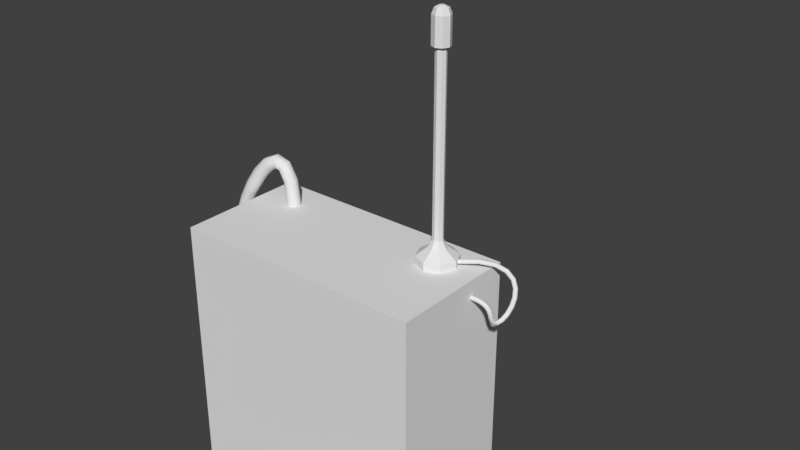 # Source: security_camera1.blend  (saved by Blender 2.77.0; exported with 4.5.12 LTS)
import bpy
from mathutils import Matrix  # noqa: F401  (used for matrix-valued properties, if any)

bpy.ops.wm.read_factory_settings(use_empty=True)
scene = bpy.context.scene
scene.name = 'Scene'

# ---- collections
col_collection_1 = bpy.data.collections.new('Collection 1'); scene.collection.children.link(col_collection_1)
col_collection_2 = bpy.data.collections.new('Collection 2'); scene.collection.children.link(col_collection_2)
col_collection_2.hide_render = True
col_collection_2.hide_viewport = True

# ---- materials (node trees are filled in below, after node groups)
mat_camera_base = bpy.data.materials.new('camera_base')
mat_camera_base.alpha_threshold = 0.0
mat_camera_base.use_transparent_shadow = False
mat_camera_base.roughness = 0.5
mat_camera_base.line_color = (0.0, 0.0, 0.0, 1.0)
mat_camera_wire = bpy.data.materials.new('camera_wire')
mat_camera_wire.alpha_threshold = 0.0
mat_camera_wire.use_transparent_shadow = False
mat_camera_wire.roughness = 0.5
mat_camera_arial = bpy.data.materials.new('camera_arial')
mat_camera_arial.alpha_threshold = 0.0
mat_camera_arial.use_transparent_shadow = False
mat_camera_arial.roughness = 0.5

# ---- material node trees

# ---- world
world_world = bpy.data.worlds.new('World'); scene.world = world_world
world_world.color = (0.05088, 0.05088, 0.05088)
world_world.use_sun_shadow = False
world_world.sun_shadow_jitter_overblur = 0.0
world_world.cycles.sampling_method = 'MANUAL'

# ---- meshes
me_cube = bpy.data.meshes.new('Cube')
me_cube.from_pydata([(1.0, -0.0008045, -1.0), (-1.0, -0.0008044, -1.0), (1.0, -0.0008051, 1.0), (-1.0, -0.0008042, 1.0), (1.0, 0.9992, -1.0), (-1.0, 0.9992, -1.0), (1.0, 0.9992, 1.0), (-1.0, 0.9992, 1.0), (0.8216, 1.104, -0.8216), (-0.8216, 1.104, -0.8216), (0.8216, 1.104, 0.8216), (-0.1854, 1.103, 0.5706), (-0.3527, 1.103, 0.4854), (-0.4854, 1.103, 0.3527), (-0.5706, 1.103, 0.1854), (-0.6, 1.103, -1.397e-07), (-0.5706, 1.103, -0.1854), (-0.4854, 1.103, -0.3527), (-0.3527, 1.103, -0.4854), (-0.1854, 1.103, -0.5706), (3.164e-07, 1.103, -0.6), (-0.1713, 1.174, 0.5706), (-0.3258, 1.238, 0.4854), (-0.4485, 1.289, 0.3527), (-0.5272, 1.322, 0.1854), (-0.5543, 1.333, -1.397e-07), (-0.5272, 1.322, -0.1854), (-0.4485, 1.289, -0.3527), (-0.3258, 1.238, -0.4854), (-0.1713, 1.174, -0.5706), (-0.1311, 1.234, 0.5706), (-0.2494, 1.353, 0.4854), (-0.3432, 1.447, 0.3527), (-0.4035, 1.507, 0.1854), (-0.4243, 1.528, -1.397e-07), (-0.4035, 1.507, -0.1854), (-0.3432, 1.447, -0.3527), (-0.2494, 1.353, -0.4854), (-0.1311, 1.234, -0.5706), (-0.07095, 1.275, 0.5706), (-0.135, 1.429, 0.4854), (-0.1858, 1.552, 0.3527), (-0.2184, 1.63, 0.1854), (-0.2296, 1.658, -1.397e-07), (-0.2184, 1.63, -0.1854), (-0.1858, 1.552, -0.3527), (-0.135, 1.429, -0.4854), (-0.07095, 1.275, -0.5706), (3.28e-07, 1.289, 0.5706), (3.504e-07, 1.456, 0.4854), (4.04e-07, 1.589, 0.3527), (3.682e-07, 1.674, 0.1854), (3.861e-07, 1.703, -1.397e-07), (4.04e-07, 1.674, -0.1854), (4.04e-07, 1.589, -0.3527), (3.682e-07, 1.456, -0.4854), (3.459e-07, 1.289, -0.5706), (0.07095, 1.275, 0.5706), (0.135, 1.429, 0.4854), (0.1858, 1.552, 0.3527), (0.2184, 1.63, 0.1854), (0.2296, 1.658, -1.397e-07), (0.2184, 1.63, -0.1854), (0.1858, 1.552, -0.3527), (0.135, 1.429, -0.4854), (0.07095, 1.275, -0.5706), (0.1311, 1.234, 0.5706), (0.2494, 1.353, 0.4854), (0.3432, 1.447, 0.3527), (0.4035, 1.507, 0.1854), (0.4243, 1.528, -1.397e-07), (0.4035, 1.507, -0.1854), (0.3432, 1.447, -0.3527), (0.2494, 1.353, -0.4854), (0.1311, 1.234, -0.5706), (0.1713, 1.174, 0.5706), (0.3258, 1.238, 0.4854), (0.4485, 1.289, 0.3527), (0.5272, 1.322, 0.1854), (0.5543, 1.333, -1.397e-07), (0.5272, 1.322, -0.1854), (0.4485, 1.289, -0.3527), (0.3258, 1.238, -0.4854), (0.1713, 1.174, -0.5706), (0.1854, 1.103, 0.5706), (0.3527, 1.103, 0.4854), (0.4854, 1.103, 0.3527), (0.5706, 1.103, 0.1854), (0.6, 1.103, -1.397e-07), (0.5706, 1.103, -0.1854), (0.4854, 1.103, -0.3527), (0.3527, 1.103, -0.4854), (0.1854, 1.103, -0.5706), (2.416e-07, 1.103, 0.6), (-4.202e-09, 2.317, 0.09925), (-4.202e-09, 1.2, 0.09925), (0.04773, 2.317, 0.08942), (0.04773, 1.2, 0.08942), (0.086, 2.317, 0.06188), (0.086, 1.2, 0.06188), (0.1072, 2.317, 0.02209), (0.1072, 1.2, 0.02209), (0.1072, 2.317, -0.02209), (0.1072, 1.2, -0.02209), (0.086, 2.317, -0.06188), (0.086, 1.2, -0.06188), (0.04773, 2.317, -0.08943), (0.04773, 1.2, -0.08942), (1.241e-08, 2.317, -0.09925), (1.241e-08, 1.2, -0.09925), (-0.04773, 2.317, -0.08943), (-0.04773, 1.2, -0.08942), (-0.086, 2.317, -0.06188), (-0.086, 1.2, -0.06188), (-0.1072, 2.317, -0.02209), (-0.1072, 1.2, -0.02209), (-0.1072, 2.317, 0.02209), (-0.1072, 1.2, 0.02209), (-0.086, 2.317, 0.06188), (-0.086, 1.2, 0.06188), (-0.04773, 2.317, 0.08942), (-0.04773, 1.2, 0.08942), (0.8468, 1.053, -0.8468), (0.9331, 0.9992, -0.9331), (-0.9331, 0.9992, -0.9331), (-0.8468, 1.053, -0.8468), (0.8468, 1.053, 0.8468), (0.9331, 0.9992, 0.9331), (-0.7038, 1.09, 0.8875), (-0.7038, 0.9671, 0.8875), (-0.6445, 1.09, 0.8757), (-0.6445, 0.9671, 0.8757), (-0.5943, 1.09, 0.8421), (-0.5943, 0.9671, 0.8421), (-0.5607, 1.09, 0.7919), (-0.5607, 0.9671, 0.7919), (-0.5489, 1.09, 0.7326), (-0.5489, 0.9671, 0.7326), (-0.5607, 1.09, 0.6733), (-0.5607, 0.9671, 0.6733), (-0.5943, 1.09, 0.623), (-0.5943, 0.9671, 0.623), (-0.6445, 1.09, 0.5894), (-0.6445, 0.9671, 0.5894), (-0.7038, 1.09, 0.5776), (-0.7038, 0.9671, 0.5776), (-0.7631, 1.09, 0.5894), (-0.7631, 0.9671, 0.5894), (-0.8134, 1.09, 0.623), (-0.8134, 0.9671, 0.623), (-0.847, 1.09, 0.6733), (-0.847, 0.9671, 0.6733), (-0.8588, 1.09, 0.7326), (-0.8588, 0.9671, 0.7326), (-0.847, 1.09, 0.7919), (-0.847, 0.9671, 0.7919), (-0.8134, 1.09, 0.8421), (-0.8134, 0.9671, 0.8421), (-0.7631, 1.09, 0.8757), (-0.7631, 0.9671, 0.8757), (-0.8216, 1.104, 0.06648), (-0.06648, 1.104, 0.8216), (-0.178, 0.9992, 0.9331), (-0.9331, 0.9992, 0.178), (-1.0, 0.9992, 1.0), (-0.09172, 1.053, 0.8468), (-0.8468, 1.053, 0.09172)], [], [(4, 0, 1, 5), (6, 7, 3, 2), (4, 6, 2, 0), (0, 2, 3, 1), (1, 3, 7, 5), (126, 122, 8, 10), (124, 123, 4, 5), (164, 163, 124, 5, 7), (165, 126, 10, 161), (10, 8, 9, 160, 161), (124, 163, 166, 125), (123, 127, 6, 4), (15, 14, 24, 25), (12, 11, 21, 22), (19, 18, 28, 29), (16, 15, 25, 26), (13, 12, 22, 23), (20, 19, 29), (17, 16, 26, 27), (14, 13, 23, 24), (11, 93, 21), (18, 17, 27, 28), (22, 21, 30, 31), (29, 28, 37, 38), (26, 25, 34, 35), (23, 22, 31, 32), (20, 29, 38), (27, 26, 35, 36), (24, 23, 32, 33), (21, 93, 30), (28, 27, 36, 37), (25, 24, 33, 34), (37, 36, 45, 46), (34, 33, 42, 43), (31, 30, 39, 40), (38, 37, 46, 47), (35, 34, 43, 44), (32, 31, 40, 41), (20, 38, 47), (36, 35, 44, 45), (33, 32, 41, 42), (30, 93, 39), (42, 41, 50, 51), (39, 93, 48), (46, 45, 54, 55), (43, 42, 51, 52), (40, 39, 48, 49), (47, 46, 55, 56), (44, 43, 52, 53), (41, 40, 49, 50), (20, 47, 56), (45, 44, 53, 54), (54, 53, 62, 63), (51, 50, 59, 60), (48, 93, 57), (55, 54, 63, 64), (52, 51, 60, 61), (49, 48, 57, 58), (56, 55, 64, 65), (53, 52, 61, 62), (50, 49, 58, 59), (20, 56, 65), (59, 58, 67, 68), (20, 65, 74), (63, 62, 71, 72), (60, 59, 68, 69), (57, 93, 66), (64, 63, 72, 73), (61, 60, 69, 70), (58, 57, 66, 67), (65, 64, 73, 74), (62, 61, 70, 71), (74, 73, 82, 83), (71, 70, 79, 80), (68, 67, 76, 77), (20, 74, 83), (72, 71, 80, 81), (69, 68, 77, 78), (66, 93, 75), (73, 72, 81, 82), (70, 69, 78, 79), (67, 66, 75, 76), (79, 78, 87, 88), (76, 75, 84, 85), (83, 82, 91, 92), (80, 79, 88, 89), (77, 76, 85, 86), (20, 83, 92), (81, 80, 89, 90), (78, 77, 86, 87), (75, 93, 84), (82, 81, 90, 91), (94, 95, 97, 96), (96, 97, 99, 98), (98, 99, 101, 100), (100, 101, 103, 102), (102, 103, 105, 104), (104, 105, 107, 106), (106, 107, 109, 108), (108, 109, 111, 110), (110, 111, 113, 112), (112, 113, 115, 114), (114, 115, 117, 116), (116, 117, 119, 118), (97, 95, 121, 119, 117, 115, 113, 111, 109, 107, 105, 103, 101, 99), (118, 119, 121, 120), (120, 121, 95, 94), (94, 96, 98, 100, 102, 104, 106, 108, 110, 112, 114, 116, 118, 120), (123, 124, 125, 122), (122, 126, 127, 123), (126, 165, 162, 127), (127, 162, 164, 7, 6), (122, 125, 9, 8), (128, 129, 131, 130), (130, 131, 133, 132), (132, 133, 135, 134), (134, 135, 137, 136), (136, 137, 139, 138), (138, 139, 141, 140), (140, 141, 143, 142), (142, 143, 145, 144), (144, 145, 147, 146), (146, 147, 149, 148), (148, 149, 151, 150), (150, 151, 153, 152), (152, 153, 155, 154), (154, 155, 157, 156), (156, 157, 159, 158), (158, 159, 129, 128), (128, 130, 132, 134, 136, 138, 140, 142, 144, 146, 148, 150, 152, 154, 156, 158), (162, 163, 164), (162, 165, 166, 163), (165, 161, 160, 166), (125, 166, 160, 9)])
me_cube.polygons.foreach_set('use_smooth', [0, 0, 0, 0, 0, 0, 0, 0, 0, 0, 0, 0, 1, 1, 1, 1, 1, 1, 1, 1, 1, 1, 1, 1, 1, 1, 1, 1, 1, 1, 1, 1, 1, 1, 1, 1, 1, 1, 1, 1, 1, 1, 1, 1, 1, 1, 1, 1, 1, 1, 1, 1, 1, 1, 1, 1, 1, 1, 1, 1, 1, 1, 1, 1, 1, 1, 1, 1, 1, 1, 1, 1, 1, 1, 1, 1, 1, 1, 1, 1, 1, 1, 1, 1, 1, 1, 1, 1, 1, 1, 1, 1, 0, 0, 0, 0, 0, 0, 0, 0, 0, 0, 0, 0, 0, 0, 0, 0, 0, 0, 0, 0, 0, 0, 0, 0, 0, 0, 0, 0, 0, 0, 0, 0, 0, 0, 0, 0, 0, 0, 0, 0, 0, 0])
me_cube.materials.append(mat_camera_base)
me_cube.use_remesh_preserve_volume = False
me_cube.use_remesh_preserve_attributes = False
me_cube.use_mirror_vertex_groups = False
me_cube.update()
me_mesh_001 = bpy.data.meshes.new('Mesh.001')
me_mesh_001.from_pydata([(-1.009, 0.585, 0.6027), (-1.011, 0.6243, 0.6178), (-1.003, 0.6626, 0.6025), (-0.989, 0.6776, 0.5658), (-0.9772, 0.6605, 0.5292), (-0.9747, 0.6212, 0.5141), (-0.983, 0.5829, 0.5294), (-0.9971, 0.5679, 0.5661), (-1.106, 0.594, 0.5877), (-1.097, 0.632, 0.6034), (-1.096, 0.6711, 0.5877), (-1.103, 0.6882, 0.5499), (-1.114, 0.6734, 0.5121), (-1.123, 0.6353, 0.4964), (-1.124, 0.5963, 0.5121), (-1.117, 0.5792, 0.5499), (-1.15, 0.6017, 0.6187), (-1.13, 0.6377, 0.6262), (-1.135, 0.678, 0.6154), (-1.164, 0.6989, 0.5927), (-1.199, 0.6883, 0.5714), (-1.219, 0.6523, 0.5639), (-1.214, 0.612, 0.5747), (-1.185, 0.591, 0.5974), (-1.165, 0.6108, 0.6922), (-1.141, 0.6453, 0.6893), (-1.148, 0.6864, 0.6844), (-1.183, 0.71, 0.6804), (-1.225, 0.7022, 0.6795), (-1.248, 0.6676, 0.6824), (-1.241, 0.6265, 0.6873), (-1.206, 0.603, 0.6913), (-1.149, 0.6215, 0.8043), (-1.126, 0.6555, 0.7959), (-1.133, 0.6969, 0.7938), (-1.167, 0.7214, 0.7994), (-1.207, 0.7147, 0.8093), (-1.231, 0.6807, 0.8177), (-1.223, 0.6393, 0.8198), (-1.19, 0.6148, 0.8142), (-1.106, 0.6326, 0.9351), (-1.084, 0.6663, 0.9232), (-1.091, 0.7078, 0.9225), (-1.123, 0.7328, 0.9334), (-1.161, 0.7267, 0.9495), (-1.183, 0.6929, 0.9614), (-1.176, 0.6514, 0.9621), (-1.144, 0.6264, 0.9512), (-1.042, 0.6437, 1.066), (-1.022, 0.6771, 1.052), (-1.028, 0.7187, 1.052), (-1.058, 0.744, 1.066), (-1.094, 0.7383, 1.087), (-1.115, 0.7049, 1.102), (-1.109, 0.6633, 1.102), (-1.078, 0.6379, 1.087), (-0.9671, 0.6544, 1.181), (-0.9486, 0.6875, 1.163), (-0.9548, 0.7292, 1.163), (-0.9822, 0.7549, 1.182), (-1.015, 0.7497, 1.209), (-1.033, 0.7166, 1.227), (-1.027, 0.675, 1.226), (-0.9995, 0.6492, 1.207), (-0.8895, 0.6645, 1.263), (-0.8765, 0.6969, 1.239), (-0.8824, 0.7385, 1.24), (-0.9039, 0.7651, 1.265), (-0.9284, 0.7609, 1.299), (-0.9414, 0.7285, 1.322), (-0.9355, 0.6869, 1.322), (-0.914, 0.6603, 1.297), (-0.8228, 0.673, 1.297), (-0.8254, 0.7034, 1.268), (-0.8311, 0.7451, 1.269), (-0.8365, 0.7737, 1.299), (-0.8385, 0.7725, 1.341), (-0.8359, 0.7422, 1.37), (-0.8302, 0.7005, 1.37), (-0.8248, 0.6719, 1.339), (-0.7715, 0.6803, 1.278), (-0.7955, 0.7075, 1.257), (-0.8011, 0.7492, 1.258), (-0.785, 0.781, 1.28), (-0.7566, 0.7841, 1.311), (-0.7326, 0.7569, 1.332), (-0.727, 0.7152, 1.331), (-0.7431, 0.6834, 1.309), (-0.7304, 0.6878, 1.184), (-0.7629, 0.7136, 1.177), (-0.7685, 0.7553, 1.178), (-0.7441, 0.7885, 1.187), (-0.7038, 0.7937, 1.198), (-0.6713, 0.7679, 1.205), (-0.6657, 0.7262, 1.204), (-0.6901, 0.693, 1.196), (-0.7118, 0.6952, 0.9919), (-0.7453, 0.7207, 0.9923), (-0.751, 0.7624, 0.9934), (-0.7255, 0.7959, 0.9946), (-0.6838, 0.8016, 0.9953), (-0.6503, 0.7761, 0.9949), (-0.6446, 0.7344, 0.9938), (-0.6701, 0.7009, 0.9926)], [], [(0, 8, 15, 7), (1, 9, 8, 0), (2, 10, 9, 1), (3, 11, 10, 2), (4, 12, 11, 3), (5, 13, 12, 4), (6, 14, 13, 5), (7, 15, 14, 6), (8, 16, 23, 15), (9, 17, 16, 8), (10, 18, 17, 9), (11, 19, 18, 10), (12, 20, 19, 11), (13, 21, 20, 12), (14, 22, 21, 13), (15, 23, 22, 14), (16, 24, 31, 23), (17, 25, 24, 16), (18, 26, 25, 17), (19, 27, 26, 18), (20, 28, 27, 19), (21, 29, 28, 20), (22, 30, 29, 21), (23, 31, 30, 22), (24, 32, 39, 31), (25, 33, 32, 24), (26, 34, 33, 25), (27, 35, 34, 26), (28, 36, 35, 27), (29, 37, 36, 28), (30, 38, 37, 29), (31, 39, 38, 30), (32, 40, 47, 39), (33, 41, 40, 32), (34, 42, 41, 33), (35, 43, 42, 34), (36, 44, 43, 35), (37, 45, 44, 36), (38, 46, 45, 37), (39, 47, 46, 38), (40, 48, 55, 47), (41, 49, 48, 40), (42, 50, 49, 41), (43, 51, 50, 42), (44, 52, 51, 43), (45, 53, 52, 44), (46, 54, 53, 45), (47, 55, 54, 46), (48, 56, 63, 55), (49, 57, 56, 48), (50, 58, 57, 49), (51, 59, 58, 50), (52, 60, 59, 51), (53, 61, 60, 52), (54, 62, 61, 53), (55, 63, 62, 54), (56, 64, 71, 63), (57, 65, 64, 56), (58, 66, 65, 57), (59, 67, 66, 58), (60, 68, 67, 59), (61, 69, 68, 60), (62, 70, 69, 61), (63, 71, 70, 62), (64, 72, 79, 71), (65, 73, 72, 64), (66, 74, 73, 65), (67, 75, 74, 66), (68, 76, 75, 67), (69, 77, 76, 68), (70, 78, 77, 69), (71, 79, 78, 70), (72, 80, 87, 79), (73, 81, 80, 72), (74, 82, 81, 73), (75, 83, 82, 74), (76, 84, 83, 75), (77, 85, 84, 76), (78, 86, 85, 77), (79, 87, 86, 78), (80, 88, 95, 87), (81, 89, 88, 80), (82, 90, 89, 81), (83, 91, 90, 82), (84, 92, 91, 83), (85, 93, 92, 84), (86, 94, 93, 85), (87, 95, 94, 86), (88, 96, 103, 95), (89, 97, 96, 88), (90, 98, 97, 89), (91, 99, 98, 90), (92, 100, 99, 91), (93, 101, 100, 92), (94, 102, 101, 93), (95, 103, 102, 94)])
me_mesh_001.polygons.foreach_set('use_smooth', [True] * 96)
me_mesh_001.materials.append(mat_camera_wire)
me_mesh_001.use_remesh_preserve_volume = False
me_mesh_001.use_remesh_preserve_attributes = False
me_mesh_001.use_mirror_vertex_groups = False
me_mesh_001.update()
me_mesh = bpy.data.meshes.new('Mesh')
me_mesh.from_pydata([(0.7903, 0.781, 1.044), (0.796, 0.7696, 1.05), (0.8032, 0.759, 1.044), (0.8077, 0.7555, 1.032), (0.8068, 0.761, 1.019), (0.8012, 0.7724, 1.014), (0.794, 0.783, 1.019), (0.7895, 0.7865, 1.032), (0.9279, 0.857, 1.059), (0.9336, 0.8457, 1.064), (0.9394, 0.8343, 1.059), (0.9418, 0.8296, 1.046), (0.9393, 0.8343, 1.034), (0.9336, 0.8457, 1.028), (0.9278, 0.857, 1.034), (0.9255, 0.8617, 1.046), (1.034, 0.9064, 1.048), (1.04, 0.8951, 1.053), (1.044, 0.8827, 1.048), (1.043, 0.8766, 1.035), (1.038, 0.8802, 1.023), (1.032, 0.8916, 1.018), (1.029, 0.9039, 1.023), (1.03, 0.91, 1.035), (1.114, 0.9322, 1.014), (1.12, 0.9209, 1.019), (1.12, 0.9077, 1.016), (1.115, 0.9002, 1.005), (1.108, 0.9029, 0.9943), (1.102, 0.9142, 0.989), (1.101, 0.9275, 0.9927), (1.106, 0.935, 1.003), (1.169, 0.9373, 0.9642), (1.175, 0.926, 0.9696), (1.172, 0.9125, 0.9686), (1.163, 0.9047, 0.962), (1.153, 0.9071, 0.9535), (1.147, 0.9184, 0.9481), (1.149, 0.932, 0.949), (1.158, 0.9398, 0.9557), (1.201, 0.9249, 0.9048), (1.207, 0.9137, 0.9105), (1.203, 0.9008, 0.9129), (1.191, 0.8939, 0.9106), (1.179, 0.8969, 0.905), (1.173, 0.9082, 0.8993), (1.178, 0.921, 0.8969), (1.189, 0.928, 0.8992), (1.215, 0.8995, 0.8434), (1.221, 0.8885, 0.8496), (1.216, 0.8768, 0.8548), (1.203, 0.8713, 0.8561), (1.19, 0.8752, 0.8527), (1.185, 0.8863, 0.8465), (1.19, 0.898, 0.8412), (1.203, 0.9034, 0.8399), (1.216, 0.8654, 0.7859), (1.221, 0.8547, 0.7928), (1.216, 0.8444, 0.8004), (1.203, 0.8405, 0.8043), (1.19, 0.8452, 0.8021), (1.185, 0.8558, 0.7952), (1.19, 0.8661, 0.7876), (1.203, 0.8701, 0.7837), (1.206, 0.826, 0.7374), (1.212, 0.8162, 0.7453), (1.207, 0.8078, 0.7551), (1.195, 0.8055, 0.761), (1.182, 0.8108, 0.7596), (1.177, 0.8205, 0.7516), (1.181, 0.829, 0.7418), (1.194, 0.8313, 0.7359), (1.191, 0.784, 0.703), (1.198, 0.7763, 0.7125), (1.194, 0.771, 0.7247), (1.183, 0.7712, 0.7325), (1.17, 0.7767, 0.7312), (1.164, 0.7844, 0.7217), (1.167, 0.7897, 0.7095), (1.179, 0.7896, 0.7018), (1.173, 0.7408, 0.6899), (1.182, 0.7381, 0.7005), (1.181, 0.7395, 0.7142), (1.171, 0.7441, 0.7229), (1.159, 0.7491, 0.7215), (1.15, 0.7518, 0.7109), (1.151, 0.7504, 0.6972), (1.161, 0.7458, 0.6885), (1.158, 0.7023, 0.7086), (1.169, 0.7064, 0.716), (1.171, 0.7159, 0.7256), (1.164, 0.7255, 0.7319), (1.15, 0.7293, 0.7311), (1.14, 0.7253, 0.7238), (1.137, 0.7157, 0.7142), (1.145, 0.7062, 0.7079), (1.152, 0.6796, 0.7604), (1.164, 0.6861, 0.7635), (1.167, 0.6988, 0.7677), (1.16, 0.7102, 0.7705), (1.147, 0.7138, 0.7703), (1.135, 0.7073, 0.7673), (1.132, 0.6946, 0.7631), (1.139, 0.6831, 0.7602), (1.15, 0.6737, 0.7892), (1.161, 0.6801, 0.7926), (1.165, 0.6931, 0.7958), (1.158, 0.705, 0.7968), (1.145, 0.7089, 0.7951), (1.133, 0.7025, 0.7918), (1.13, 0.6895, 0.7886), (1.137, 0.6776, 0.7876), (1.143, 0.6696, 0.8116), (1.154, 0.6756, 0.8173), (1.158, 0.6884, 0.821), (1.151, 0.7006, 0.8205), (1.139, 0.705, 0.8161), (1.128, 0.6991, 0.8104), (1.125, 0.6862, 0.8067), (1.131, 0.674, 0.8072), (1.133, 0.6666, 0.8294), (1.143, 0.6722, 0.8374), (1.146, 0.6849, 0.8417), (1.14, 0.6974, 0.8396), (1.13, 0.7023, 0.8324), (1.12, 0.6967, 0.8244), (1.117, 0.6839, 0.8201), (1.123, 0.6715, 0.8222), (1.12, 0.6646, 0.8429), (1.128, 0.6698, 0.853), (1.13, 0.6825, 0.8578), (1.126, 0.6952, 0.8544), (1.118, 0.7004, 0.8449), (1.11, 0.6951, 0.8347), (1.108, 0.6825, 0.83), (1.112, 0.6698, 0.8334), (1.105, 0.6633, 0.8527), (1.111, 0.6684, 0.8642), (1.113, 0.6811, 0.8693), (1.11, 0.6939, 0.8651), (1.104, 0.6993, 0.854), (1.098, 0.6942, 0.8425), (1.096, 0.6816, 0.8373), (1.099, 0.6688, 0.8416), (1.088, 0.6627, 0.8593), (1.092, 0.6677, 0.8716), (1.093, 0.6804, 0.877), (1.092, 0.6932, 0.8723), (1.088, 0.6987, 0.8603), (1.084, 0.6937, 0.848), (1.083, 0.6811, 0.8426), (1.084, 0.6682, 0.8473), (1.071, 0.6625, 0.8635), (1.073, 0.6675, 0.8761), (1.074, 0.6801, 0.8816), (1.073, 0.6929, 0.8767), (1.07, 0.6985, 0.8643), (1.068, 0.6935, 0.8516), (1.067, 0.6809, 0.8461), (1.068, 0.668, 0.851), (1.052, 0.6625, 0.8656), (1.054, 0.6675, 0.8784), (1.054, 0.6801, 0.884), (1.054, 0.6929, 0.879), (1.053, 0.6985, 0.8664), (1.051, 0.6935, 0.8536), (1.051, 0.6809, 0.8481), (1.051, 0.668, 0.8531), (1.035, 0.6625, 0.8665), (1.035, 0.6675, 0.8793), (1.035, 0.6801, 0.8849), (1.035, 0.6929, 0.8799), (1.035, 0.6985, 0.8673), (1.034, 0.6935, 0.8544), (1.034, 0.6809, 0.8489), (1.034, 0.668, 0.8539), (1.018, 0.6623, 0.8665), (1.018, 0.6673, 0.8794), (1.017, 0.6799, 0.8849), (1.017, 0.6928, 0.8799), (1.017, 0.6983, 0.8673), (1.017, 0.6933, 0.8545), (1.017, 0.6807, 0.8489), (1.018, 0.6679, 0.8539), (1.002, 0.6618, 0.8664), (1.002, 0.6668, 0.8792), (1.001, 0.6794, 0.8848), (1.001, 0.6922, 0.8798), (1.0, 0.6978, 0.8672), (1.001, 0.6928, 0.8543), (1.001, 0.6802, 0.8488), (1.002, 0.6674, 0.8537), (0.9891, 0.6608, 0.8665), (0.9891, 0.6658, 0.8793), (0.9879, 0.6784, 0.8849), (0.9864, 0.6911, 0.8799), (0.9853, 0.6966, 0.8673), (0.9854, 0.6916, 0.8545), (0.9865, 0.6791, 0.8489), (0.9881, 0.6663, 0.8539)], [], [(0, 8, 15, 7), (1, 9, 8, 0), (2, 10, 9, 1), (3, 11, 10, 2), (4, 12, 11, 3), (5, 13, 12, 4), (6, 14, 13, 5), (7, 15, 14, 6), (8, 16, 23, 15), (9, 17, 16, 8), (10, 18, 17, 9), (11, 19, 18, 10), (12, 20, 19, 11), (13, 21, 20, 12), (14, 22, 21, 13), (15, 23, 22, 14), (16, 24, 31, 23), (17, 25, 24, 16), (18, 26, 25, 17), (19, 27, 26, 18), (20, 28, 27, 19), (21, 29, 28, 20), (22, 30, 29, 21), (23, 31, 30, 22), (24, 32, 39, 31), (25, 33, 32, 24), (26, 34, 33, 25), (27, 35, 34, 26), (28, 36, 35, 27), (29, 37, 36, 28), (30, 38, 37, 29), (31, 39, 38, 30), (32, 40, 47, 39), (33, 41, 40, 32), (34, 42, 41, 33), (35, 43, 42, 34), (36, 44, 43, 35), (37, 45, 44, 36), (38, 46, 45, 37), (39, 47, 46, 38), (40, 48, 55, 47), (41, 49, 48, 40), (42, 50, 49, 41), (43, 51, 50, 42), (44, 52, 51, 43), (45, 53, 52, 44), (46, 54, 53, 45), (47, 55, 54, 46), (48, 56, 63, 55), (49, 57, 56, 48), (50, 58, 57, 49), (51, 59, 58, 50), (52, 60, 59, 51), (53, 61, 60, 52), (54, 62, 61, 53), (55, 63, 62, 54), (56, 64, 71, 63), (57, 65, 64, 56), (58, 66, 65, 57), (59, 67, 66, 58), (60, 68, 67, 59), (61, 69, 68, 60), (62, 70, 69, 61), (63, 71, 70, 62), (64, 72, 79, 71), (65, 73, 72, 64), (66, 74, 73, 65), (67, 75, 74, 66), (68, 76, 75, 67), (69, 77, 76, 68), (70, 78, 77, 69), (71, 79, 78, 70), (72, 80, 87, 79), (73, 81, 80, 72), (74, 82, 81, 73), (75, 83, 82, 74), (76, 84, 83, 75), (77, 85, 84, 76), (78, 86, 85, 77), (79, 87, 86, 78), (80, 88, 95, 87), (81, 89, 88, 80), (82, 90, 89, 81), (83, 91, 90, 82), (84, 92, 91, 83), (85, 93, 92, 84), (86, 94, 93, 85), (87, 95, 94, 86), (88, 96, 103, 95), (89, 97, 96, 88), (90, 98, 97, 89), (91, 99, 98, 90), (92, 100, 99, 91), (93, 101, 100, 92), (94, 102, 101, 93), (95, 103, 102, 94), (96, 104, 111, 103), (97, 105, 104, 96), (98, 106, 105, 97), (99, 107, 106, 98), (100, 108, 107, 99), (101, 109, 108, 100), (102, 110, 109, 101), (103, 111, 110, 102), (104, 112, 119, 111), (105, 113, 112, 104), (106, 114, 113, 105), (107, 115, 114, 106), (108, 116, 115, 107), (109, 117, 116, 108), (110, 118, 117, 109), (111, 119, 118, 110), (112, 120, 127, 119), (113, 121, 120, 112), (114, 122, 121, 113), (115, 123, 122, 114), (116, 124, 123, 115), (117, 125, 124, 116), (118, 126, 125, 117), (119, 127, 126, 118), (120, 128, 135, 127), (121, 129, 128, 120), (122, 130, 129, 121), (123, 131, 130, 122), (124, 132, 131, 123), (125, 133, 132, 124), (126, 134, 133, 125), (127, 135, 134, 126), (128, 136, 143, 135), (129, 137, 136, 128), (130, 138, 137, 129), (131, 139, 138, 130), (132, 140, 139, 131), (133, 141, 140, 132), (134, 142, 141, 133), (135, 143, 142, 134), (136, 144, 151, 143), (137, 145, 144, 136), (138, 146, 145, 137), (139, 147, 146, 138), (140, 148, 147, 139), (141, 149, 148, 140), (142, 150, 149, 141), (143, 151, 150, 142), (144, 152, 159, 151), (145, 153, 152, 144), (146, 154, 153, 145), (147, 155, 154, 146), (148, 156, 155, 147), (149, 157, 156, 148), (150, 158, 157, 149), (151, 159, 158, 150), (152, 160, 167, 159), (153, 161, 160, 152), (154, 162, 161, 153), (155, 163, 162, 154), (156, 164, 163, 155), (157, 165, 164, 156), (158, 166, 165, 157), (159, 167, 166, 158), (160, 168, 175, 167), (161, 169, 168, 160), (162, 170, 169, 161), (163, 171, 170, 162), (164, 172, 171, 163), (165, 173, 172, 164), (166, 174, 173, 165), (167, 175, 174, 166), (168, 176, 183, 175), (169, 177, 176, 168), (170, 178, 177, 169), (171, 179, 178, 170), (172, 180, 179, 171), (173, 181, 180, 172), (174, 182, 181, 173), (175, 183, 182, 174), (176, 184, 191, 183), (177, 185, 184, 176), (178, 186, 185, 177), (179, 187, 186, 178), (180, 188, 187, 179), (181, 189, 188, 180), (182, 190, 189, 181), (183, 191, 190, 182), (184, 192, 199, 191), (185, 193, 192, 184), (186, 194, 193, 185), (187, 195, 194, 186), (188, 196, 195, 187), (189, 197, 196, 188), (190, 198, 197, 189), (191, 199, 198, 190)])
me_mesh.polygons.foreach_set('use_smooth', [True] * 192)
me_mesh.materials.append(mat_camera_wire)
me_mesh.use_remesh_preserve_volume = False
me_mesh.use_remesh_preserve_attributes = False
me_mesh.use_mirror_vertex_groups = False
me_mesh.update()
me_cylinder = bpy.data.meshes.new('Cylinder')
me_cylinder.from_pydata([(0.6765, 0.7647, 1.176), (0.7048, 0.7529, 1.176), (0.7165, 0.7247, 1.176), (0.7048, 0.6964, 1.176), (0.6765, 0.6847, 1.176), (0.6482, 0.6964, 1.176), (0.6365, 0.7247, 1.176), (0.6482, 0.7529, 1.176), (0.6765, 0.7958, 1.122), (0.7268, 0.775, 1.122), (0.7476, 0.7247, 1.122), (0.7268, 0.6744, 1.122), (0.6765, 0.6535, 1.122), (0.6262, 0.6744, 1.122), (0.6053, 0.7247, 1.122), (0.6262, 0.775, 1.122), (0.6765, 0.881, 1.058), (0.787, 0.8352, 1.058), (0.8328, 0.7247, 1.058), (0.787, 0.6141, 1.058), (0.6765, 0.5683, 1.058), (0.5659, 0.6141, 1.058), (0.5201, 0.7247, 1.058), (0.5659, 0.8352, 1.058), (0.6765, 0.881, 0.9998), (0.787, 0.8352, 0.9998), (0.8328, 0.7247, 0.9998), (0.787, 0.6141, 0.9998), (0.6765, 0.5683, 0.9998), (0.5659, 0.6141, 0.9998), (0.5201, 0.7247, 0.9998), (0.5659, 0.8352, 0.9998), (0.6765, 0.7647, 1.176), (0.6765, 0.7647, 2.518), (0.7048, 0.7529, 1.176), (0.7048, 0.7529, 2.518), (0.7165, 0.7247, 1.176), (0.7165, 0.7247, 2.518), (0.7048, 0.6964, 1.176), (0.7048, 0.6964, 2.518), (0.6765, 0.6847, 1.176), (0.6765, 0.6847, 2.518), (0.6482, 0.6964, 1.176), (0.6482, 0.6964, 2.518), (0.6365, 0.7247, 1.176), (0.6365, 0.7247, 2.518), (0.6482, 0.7529, 1.176), (0.6482, 0.7529, 2.518), (0.723, 0.7712, 2.518), (0.6765, 0.7905, 2.518), (0.7423, 0.7247, 2.518), (0.723, 0.6781, 2.518), (0.6765, 0.6588, 2.518), (0.6299, 0.6781, 2.518), (0.6106, 0.7247, 2.518), (0.6299, 0.7712, 2.518), (0.723, 0.7712, 2.717), (0.6765, 0.7905, 2.717), (0.7423, 0.7247, 2.717), (0.723, 0.6781, 2.717), (0.6765, 0.6588, 2.717), (0.6299, 0.6781, 2.717), (0.6106, 0.7247, 2.717), (0.6299, 0.7712, 2.717), (0.7117, 0.7599, 2.758), (0.6765, 0.7744, 2.758), (0.7263, 0.7247, 2.758), (0.7117, 0.6895, 2.758), (0.6765, 0.6749, 2.758), (0.6413, 0.6895, 2.758), (0.6267, 0.7247, 2.758), (0.6413, 0.7599, 2.758), (0.691, 0.7391, 2.773), (0.6765, 0.7451, 2.773), (0.697, 0.7247, 2.773), (0.691, 0.7102, 2.773), (0.6765, 0.7042, 2.773), (0.662, 0.7102, 2.773), (0.656, 0.7247, 2.773), (0.662, 0.7391, 2.773)], [], [(7, 0, 8, 15), (8, 9, 17, 16), (0, 1, 9, 8), (2, 3, 11, 10), (5, 6, 14, 13), (3, 4, 12, 11), (6, 7, 15, 14), (1, 2, 10, 9), (4, 5, 13, 12), (22, 23, 31, 30), (15, 8, 16, 23), (13, 14, 22, 21), (11, 12, 20, 19), (9, 10, 18, 17), (14, 15, 23, 22), (12, 13, 21, 20), (10, 11, 19, 18), (24, 25, 26, 27, 28, 29, 30, 31), (20, 21, 29, 28), (18, 19, 27, 26), (16, 17, 25, 24), (23, 16, 24, 31), (21, 22, 30, 29), (19, 20, 28, 27), (17, 18, 26, 25), (32, 33, 35, 34), (34, 35, 37, 36), (36, 37, 39, 38), (38, 39, 41, 40), (40, 41, 43, 42), (42, 43, 45, 44), (37, 35, 48, 50), (44, 45, 47, 46), (46, 47, 33, 32), (54, 53, 61, 62), (43, 41, 52, 53), (33, 47, 55, 49), (35, 33, 49, 48), (39, 37, 50, 51), (45, 43, 53, 54), (41, 39, 51, 52), (47, 45, 54, 55), (56, 57, 65, 64), (52, 51, 59, 60), (50, 48, 56, 58), (55, 54, 62, 63), (53, 52, 60, 61), (51, 50, 58, 59), (48, 49, 57, 56), (49, 55, 63, 57), (71, 70, 78, 79), (57, 63, 71, 65), (62, 61, 69, 70), (60, 59, 67, 68), (58, 56, 64, 66), (63, 62, 70, 71), (61, 60, 68, 69), (59, 58, 66, 67), (72, 73, 79, 78, 77, 76, 75, 74), (69, 68, 76, 77), (67, 66, 74, 75), (64, 65, 73, 72), (65, 71, 79, 73), (70, 69, 77, 78), (68, 67, 75, 76), (66, 64, 72, 74)])
me_cylinder.materials.append(mat_camera_arial)
me_cylinder.use_remesh_preserve_volume = False
me_cylinder.use_remesh_preserve_attributes = False
me_cylinder.use_mirror_vertex_groups = False
me_cylinder.update()

# ---- curves / text
cu_beziercurve_003 = bpy.data.curves.new('BezierCurve.003', 'CURVE')
cu_beziercurve_003.dimensions = '3D'
_sp = cu_beziercurve_003.splines.new('BEZIER'); _sp.bezier_points.add(1)
_sp.bezier_points.foreach_set('co', [0.2756, -0.3808, -1.253, 0.5709, -0.2552, -0.825])
_sp.bezier_points.foreach_set('handle_left', [0.916, -0.428, -1.025, 0.5597, -0.2837, 0.1745])
_sp.bezier_points.foreach_set('handle_right', [-0.3078, -0.3379, -1.46, 0.5798, -0.2324, -1.624])
for _p, _l, _r in zip(_sp.bezier_points, ['ALIGNED', 'ALIGNED'], ['ALIGNED', 'ALIGNED']): _p.handle_left_type = _l; _p.handle_right_type = _r
_sp.order_u = 0
_sp.order_v = 0
cu_beziercurve_003.use_path = True
cu_beziercurve_003.use_path_clamp = True
cu_beziercurve_003.bevel_resolution = 2
cu_beziercurve_003.bevel_depth = 0.055
cu_beziercurve_003.fill_mode = 'FULL'
cu_beziercurve_002 = bpy.data.curves.new('BezierCurve.002', 'CURVE')
cu_beziercurve_002.dimensions = '3D'
_sp = cu_beziercurve_002.splines.new('BEZIER'); _sp.bezier_points.add(2)
_sp.bezier_points.foreach_set('co', [-0.233, -0.2326, -0.8031, 0.1179, -0.3069, -1.07, -0.04434, -0.3249, -0.968])
_sp.bezier_points.foreach_set('handle_left', [-0.8347, -0.5856, -0.9189, 0.1184, -0.2553, -1.322, 0.007955, -0.3193, -0.9699])
_sp.bezier_points.foreach_set('handle_right', [0.3769, 0.1252, -0.6858, 0.1177, -0.3312, -0.9512, -1.028, -0.4302, -0.932])
for _p, _l, _r in zip(_sp.bezier_points, ['ALIGNED', 'ALIGNED', 'ALIGNED'], ['ALIGNED', 'ALIGNED', 'ALIGNED']): _p.handle_left_type = _l; _p.handle_right_type = _r
_sp.order_u = 0
_sp.order_v = 0
cu_beziercurve_002.use_path = True
cu_beziercurve_002.use_path_clamp = True
cu_beziercurve_002.bevel_resolution = 2
cu_beziercurve_002.bevel_depth = 0.018
cu_beziercurve_002.fill_mode = 'FULL'
arm_armature = bpy.data.armatures.new('Armature')  # bones are not reproduced

# ---- objects
ob_armature = bpy.data.objects.new('Armature', arm_armature)
ob_camera_base = bpy.data.objects.new('camera_base', me_cube)
ob_random_wire = bpy.data.objects.new('random_wire', me_mesh_001)
ob_arial_wire = bpy.data.objects.new('arial_wire', me_mesh)
ob_arial = bpy.data.objects.new('Arial', me_cylinder)
ob_beziercurve_003 = bpy.data.objects.new('BezierCurve.003', cu_beziercurve_003)
ob_beziercurve_002 = bpy.data.objects.new('BezierCurve.002', cu_beziercurve_002)

# ---- transforms, parenting, visibility, modifiers, constraints
ob_armature.location = (0.0, 0.0, 0.0)
ob_armature.rotation_euler = (-1.571, -0.0, 0.0)
ob_armature.lineart.crease_threshold = 0.0
ob_camera_base.parent = ob_armature
ob_camera_base.matrix_parent_inverse = Matrix(((1.0, 0.0, 0.0, 0.0), (0.0, -4.371e-08, -1.0, 0.0), (0.0, 1.0, -4.371e-08, 0.0), (0.0, 0.0, 0.0, 1.0)))
ob_camera_base.location = (0.0, 0.0, 0.0)
ob_camera_base.lock_rotations_4d = False
ob_camera_base.empty_display_type = 'ARROWS'
ob_camera_base.lineart.crease_threshold = 0.0
_vg = ob_camera_base.vertex_groups.new(name='Origin')
_vg.add([0, 1, 2, 3, 4, 5, 6, 7, 8, 9, 10, 11, 12, 13, 14, 15, 16, 17, 18, 19, 20, 21, 22, 23, 24, 25, 26, 27, 28, 29, 30, 31, 32, 33, 34, 35, 36, 37, 38, 39, 40, 41, 42, 43, 44, 45, 46, 47, 48, 49, 50, 51, 52, 53, 54, 55, 56, 57, 58, 59, 60, 61, 62, 63, 64, 65, 66, 67, 68, 69, 70, 71, 72, 73, 74, 75, 76, 77, 78, 79, 80, 81, 82, 83, 84, 85, 86, 87, 88, 89, 90, 91, 92, 93, 122, 123, 124, 125, 126, 127, 160, 161, 162, 163, 164, 165, 166], 1.0, 'REPLACE')
_vg = ob_camera_base.vertex_groups.new(name='CameraStalk')
_vg.add([94, 95, 96, 97, 98, 99, 100, 101, 102, 103, 104, 105, 106, 107, 108, 109, 110, 111, 112, 113, 114, 115, 116, 117, 118, 119, 120, 121], 1.0, 'REPLACE')
_vg = ob_camera_base.vertex_groups.new(name='MotionSensor')
_vg.add([128, 129, 130, 131, 132, 133, 134, 135, 136, 137, 138, 139, 140, 141, 142, 143, 144, 145, 146, 147, 148, 149, 150, 151, 152, 153, 154, 155, 156, 157, 158, 159], 1.0, 'REPLACE')
_m = ob_camera_base.modifiers.new('Armature', 'ARMATURE')
_m.object = ob_armature
ob_random_wire.parent = ob_armature
ob_random_wire.matrix_parent_inverse = Matrix(((1.0, 0.0, 0.0, 0.0), (0.0, -4.371e-08, -1.0, 0.0), (0.0, 1.0, -4.371e-08, 0.0), (0.0, 0.0, 0.0, 1.0)))
ob_random_wire.location = (0.0, -1.192e-07, -1.192e-07)
ob_random_wire.lineart.crease_threshold = 0.0
_vg = ob_random_wire.vertex_groups.new(name='Origin')
_vg.add([0, 1, 2, 3, 4, 5, 6, 7, 8, 9, 10, 11, 12, 13, 14, 15, 16, 17, 18, 19, 20, 21, 22, 23, 24, 25, 26, 27, 28, 29, 30, 31, 32, 33, 34, 35, 36, 37, 38, 39, 40, 41, 42, 43, 44, 45, 46, 47, 48, 49, 50, 51, 52, 53, 54, 55, 56, 57, 58, 59, 60, 61, 62, 63, 64, 65, 66, 67, 68, 69, 70, 71, 72, 73, 74, 75, 76, 77, 78, 79, 80, 81, 82, 83, 84, 85, 86, 87, 88, 89, 90, 91, 92, 93, 94, 95, 96, 97, 98, 99, 100, 101, 102, 103], 1.0, 'REPLACE')
_vg = ob_random_wire.vertex_groups.new(name='CameraStalk')
_m = ob_random_wire.modifiers.new('Armature', 'ARMATURE')
_m.object = ob_armature
ob_arial_wire.parent = ob_armature
ob_arial_wire.matrix_parent_inverse = Matrix(((1.0, 0.0, 0.0, 0.0), (0.0, -4.371e-08, -1.0, 0.0), (0.0, 1.0, -4.371e-08, 0.0), (0.0, 0.0, 0.0, 1.0)))
ob_arial_wire.location = (0.0, 0.0, 1.192e-07)
ob_arial_wire.lineart.crease_threshold = 0.0
_vg = ob_arial_wire.vertex_groups.new(name='Origin')
_vg.add([0, 1, 2, 3, 4, 5, 6, 7, 8, 9, 10, 11, 12, 13, 14, 15, 16, 17, 18, 19, 20, 21, 22, 23, 24, 25, 26, 27, 28, 29, 30, 31, 32, 33, 34, 35, 36, 37, 38, 39, 40, 41, 42, 43, 44, 45, 46, 47, 48, 49, 50, 51, 52, 53, 54, 55, 56, 57, 58, 59, 60, 61, 62, 63, 64, 65, 66, 67, 68, 69, 70, 71, 72, 73, 74, 75, 76, 77, 78, 79, 80, 81, 82, 83, 84, 85, 86, 87, 88, 89, 90, 91, 92, 93, 94, 95, 96, 97, 98, 99, 100, 101, 102, 103, 104, 105, 106, 107, 108, 109, 110, 111, 112, 113, 114, 115, 116, 117, 118, 119, 120, 121, 122, 123, 124, 125, 126, 127, 128, 129, 130, 131, 132, 133, 134, 135, 136, 137, 138, 139, 140, 141, 142, 143, 144, 145, 146, 147, 148, 149, 150, 151, 152, 153, 154, 155, 156, 157, 158, 159, 160, 161, 162, 163, 164, 165, 166, 167, 168, 169, 170, 171, 172, 173, 174, 175, 176, 177, 178, 179, 180, 181, 182, 183, 184, 185, 186, 187, 188, 189, 190, 191, 192, 193, 194, 195, 196, 197, 198, 199], 1.0, 'REPLACE')
_vg = ob_arial_wire.vertex_groups.new(name='CameraStalk')
_m = ob_arial_wire.modifiers.new('Armature', 'ARMATURE')
_m.object = ob_armature
ob_arial.parent = ob_armature
ob_arial.matrix_parent_inverse = Matrix(((1.0, 0.0, 0.0, 0.0), (0.0, -4.371e-08, -1.0, 0.0), (0.0, 1.0, -4.371e-08, 0.0), (0.0, 0.0, 0.0, 1.0)))
ob_arial.location = (0.0, 0.0, 0.0)
ob_arial.lineart.crease_threshold = 0.0
_vg = ob_arial.vertex_groups.new(name='Origin')
_vg.add([0, 1, 2, 3, 4, 5, 6, 7, 8, 9, 10, 11, 12, 13, 14, 15, 16, 17, 18, 19, 20, 21, 22, 23, 24, 25, 26, 27, 28, 29, 30, 31], 1.0, 'REPLACE')
_vg = ob_arial.vertex_groups.new(name='CameraStalk')
_vg = ob_arial.vertex_groups.new(name='AntennaStalk')
_vg.add([32, 33, 34, 35, 36, 37, 38, 39, 40, 41, 42, 43, 44, 45, 46, 47, 48, 49, 50, 51, 52, 53, 54, 55, 56, 57, 58, 59, 60, 61, 62, 63, 64, 65, 66, 67, 68, 69, 70, 71, 72, 73, 74, 75, 76, 77, 78, 79], 1.0, 'REPLACE')
_m = ob_arial.modifiers.new('Armature', 'ARMATURE')
_m.object = ob_armature
ob_beziercurve_003.location = (-1.269, 0.0, 1.819)
ob_beziercurve_003.hide_viewport = True
ob_beziercurve_003.hide_select = True
ob_beziercurve_003.hide_render = True
ob_beziercurve_003.lineart.crease_threshold = 0.0
ob_beziercurve_002.location = (1.032, -2.161e-07, 1.835)
ob_beziercurve_002.hide_viewport = True
ob_beziercurve_002.hide_select = True
ob_beziercurve_002.hide_render = True
ob_beziercurve_002.lineart.crease_threshold = 0.0

# ---- collection membership
col_collection_1.objects.link(ob_armature)
col_collection_1.objects.link(ob_camera_base)
col_collection_1.objects.link(ob_random_wire)
col_collection_1.objects.link(ob_arial_wire)
col_collection_1.objects.link(ob_arial)
col_collection_2.objects.link(ob_beziercurve_003)
col_collection_2.objects.link(ob_beziercurve_002)

# ---- scene / render settings (as saved in the file)
scene.frame_start = 1; scene.frame_end = 59; scene.frame_set(57)
scene.render.engine = 'BLENDER_EEVEE_NEXT'
scene.render.resolution_percentage = 50
scene.render.dither_intensity = 0.0
scene.cycles.use_denoising = False
scene.cycles.samples = 128
scene.cycles.sampling_pattern = 'TABULATED_SOBOL'
scene.cycles.light_sampling_threshold = 0.0
scene.cycles.use_adaptive_sampling = False
scene.cycles.use_light_tree = False
scene.cycles.blur_glossy = 0.0
scene.cycles.sample_clamp_indirect = 0.0
scene.view_settings.view_transform = 'Standard'
bpy.context.view_layer.update()

# ---- added for rendering (the .blend has no active camera and no usable light): camera, sun
cam_auto = bpy.data.cameras.new('AutoCamera')
cam_auto.lens = 50.0
cam_auto.sensor_width = 36.0
cam_auto.clip_end = 1000.0
ob_auto_camera = bpy.data.objects.new('AutoCamera', cam_auto)
scene.collection.objects.link(ob_auto_camera)
ob_auto_camera.location = (4.67698, -4.47063, 4.63883)
ob_auto_camera.rotation_euler = (1.09748, -7.21219e-08, 0.694738)
scene.camera = ob_auto_camera
light_auto_sun = bpy.data.lights.new('AutoSun', 'SUN')
light_auto_sun.energy = 3.0
light_auto_sun.angle = 0.0523599
ob_auto_sun = bpy.data.objects.new('AutoSun', light_auto_sun)
scene.collection.objects.link(ob_auto_sun)
ob_auto_sun.rotation_euler = (0.872665, 0.174533, 0.523599)
bpy.context.view_layer.update()
